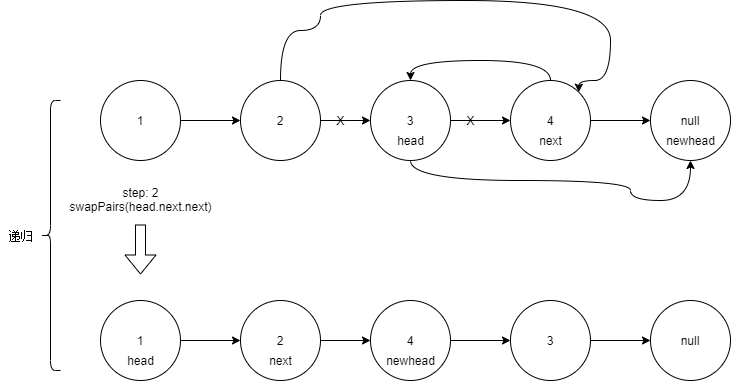

The diagram above was exported from draw.io. Its source (the exported page's mxGraphModel, read from the mxfile embedded in the PNG):
<mxGraphModel dx="930" dy="518" grid="1" gridSize="10" guides="1" tooltips="1" connect="1" arrows="1" fold="1" page="1" pageScale="1" pageWidth="1169" pageHeight="827" math="0" shadow="0">
  <root>
    <mxCell id="0" />
    <mxCell id="1" parent="0" />
    <mxCell id="7" value="" style="edgeStyle=orthogonalEdgeStyle;rounded=0;orthogonalLoop=1;jettySize=auto;html=1;" parent="1" source="2" target="3" edge="1">
      <mxGeometry relative="1" as="geometry" />
    </mxCell>
    <mxCell id="2" value="1" style="ellipse;whiteSpace=wrap;html=1;aspect=fixed;" parent="1" vertex="1">
      <mxGeometry x="110" y="220" width="80" height="80" as="geometry" />
    </mxCell>
    <mxCell id="8" style="edgeStyle=orthogonalEdgeStyle;rounded=0;orthogonalLoop=1;jettySize=auto;html=1;entryX=1;entryY=0;entryDx=0;entryDy=0;curved=1;" parent="1" source="3" target="5" edge="1">
      <mxGeometry relative="1" as="geometry">
        <Array as="points">
          <mxPoint x="290" y="170" />
          <mxPoint x="330" y="170" />
          <mxPoint x="330" y="140" />
          <mxPoint x="620" y="140" />
          <mxPoint x="620" y="220" />
          <mxPoint x="588" y="220" />
        </Array>
      </mxGeometry>
    </mxCell>
    <mxCell id="35" value="" style="edgeStyle=orthogonalEdgeStyle;curved=1;rounded=0;orthogonalLoop=1;jettySize=auto;html=1;" parent="1" source="3" target="4" edge="1">
      <mxGeometry relative="1" as="geometry" />
    </mxCell>
    <mxCell id="3" value="2" style="ellipse;whiteSpace=wrap;html=1;aspect=fixed;" parent="1" vertex="1">
      <mxGeometry x="250" y="220" width="80" height="80" as="geometry" />
    </mxCell>
    <mxCell id="9" style="edgeStyle=orthogonalEdgeStyle;rounded=0;orthogonalLoop=1;jettySize=auto;html=1;entryX=0;entryY=0.5;entryDx=0;entryDy=0;" parent="1" source="4" target="5" edge="1">
      <mxGeometry relative="1" as="geometry" />
    </mxCell>
    <mxCell id="18" style="edgeStyle=orthogonalEdgeStyle;curved=1;rounded=0;orthogonalLoop=1;jettySize=auto;html=1;exitX=0.5;exitY=1;exitDx=0;exitDy=0;entryX=0.5;entryY=1;entryDx=0;entryDy=0;" parent="1" source="4" target="89" edge="1">
      <mxGeometry relative="1" as="geometry">
        <Array as="points">
          <mxPoint x="420" y="320" />
          <mxPoint x="640" y="320" />
          <mxPoint x="640" y="340" />
          <mxPoint x="700" y="340" />
        </Array>
        <mxPoint x="700" y="300" as="targetPoint" />
      </mxGeometry>
    </mxCell>
    <mxCell id="4" value="3" style="ellipse;whiteSpace=wrap;html=1;aspect=fixed;" parent="1" vertex="1">
      <mxGeometry x="380" y="220" width="80" height="80" as="geometry" />
    </mxCell>
    <mxCell id="15" style="edgeStyle=orthogonalEdgeStyle;rounded=0;orthogonalLoop=1;jettySize=auto;html=1;entryX=0.5;entryY=0;entryDx=0;entryDy=0;curved=1;" parent="1" source="5" target="4" edge="1">
      <mxGeometry relative="1" as="geometry">
        <Array as="points">
          <mxPoint x="560" y="200" />
          <mxPoint x="420" y="200" />
        </Array>
      </mxGeometry>
    </mxCell>
    <mxCell id="92" style="edgeStyle=orthogonalEdgeStyle;rounded=0;orthogonalLoop=1;jettySize=auto;html=1;" edge="1" parent="1" source="5" target="89">
      <mxGeometry relative="1" as="geometry" />
    </mxCell>
    <mxCell id="5" value="4" style="ellipse;whiteSpace=wrap;html=1;aspect=fixed;" parent="1" vertex="1">
      <mxGeometry x="520" y="220" width="80" height="80" as="geometry" />
    </mxCell>
    <mxCell id="12" value="head" style="text;html=1;align=center;verticalAlign=middle;resizable=0;points=[];autosize=1;" parent="1" vertex="1">
      <mxGeometry x="400" y="270" width="40" height="20" as="geometry" />
    </mxCell>
    <mxCell id="13" value="next" style="text;html=1;align=center;verticalAlign=middle;resizable=0;points=[];autosize=1;" parent="1" vertex="1">
      <mxGeometry x="540" y="270" width="40" height="20" as="geometry" />
    </mxCell>
    <mxCell id="16" value="X" style="text;html=1;align=center;verticalAlign=middle;resizable=0;points=[];autosize=1;" parent="1" vertex="1">
      <mxGeometry x="470" y="250" width="20" height="20" as="geometry" />
    </mxCell>
    <mxCell id="36" value="X" style="text;html=1;align=center;verticalAlign=middle;resizable=0;points=[];autosize=1;" parent="1" vertex="1">
      <mxGeometry x="340" y="250" width="20" height="20" as="geometry" />
    </mxCell>
    <mxCell id="61" value="" style="edgeStyle=orthogonalEdgeStyle;rounded=0;orthogonalLoop=1;jettySize=auto;html=1;" parent="1" source="62" target="65" edge="1">
      <mxGeometry relative="1" as="geometry" />
    </mxCell>
    <mxCell id="62" value="1" style="ellipse;whiteSpace=wrap;html=1;aspect=fixed;" parent="1" vertex="1">
      <mxGeometry x="110" y="440" width="80" height="80" as="geometry" />
    </mxCell>
    <mxCell id="64" value="" style="edgeStyle=orthogonalEdgeStyle;curved=1;rounded=0;orthogonalLoop=1;jettySize=auto;html=1;" parent="1" source="65" target="68" edge="1">
      <mxGeometry relative="1" as="geometry" />
    </mxCell>
    <mxCell id="65" value="2" style="ellipse;whiteSpace=wrap;html=1;aspect=fixed;" parent="1" vertex="1">
      <mxGeometry x="250" y="440" width="80" height="80" as="geometry" />
    </mxCell>
    <mxCell id="80" style="edgeStyle=orthogonalEdgeStyle;rounded=0;orthogonalLoop=1;jettySize=auto;html=1;entryX=0;entryY=0.5;entryDx=0;entryDy=0;" parent="1" source="68" target="71" edge="1">
      <mxGeometry relative="1" as="geometry" />
    </mxCell>
    <mxCell id="68" value="4" style="ellipse;whiteSpace=wrap;html=1;aspect=fixed;" parent="1" vertex="1">
      <mxGeometry x="380" y="440" width="80" height="80" as="geometry" />
    </mxCell>
    <mxCell id="70" style="edgeStyle=orthogonalEdgeStyle;curved=1;rounded=0;orthogonalLoop=1;jettySize=auto;html=1;exitX=1;exitY=0.5;exitDx=0;exitDy=0;entryX=0;entryY=0.5;entryDx=0;entryDy=0;" parent="1" source="71" target="95" edge="1">
      <mxGeometry relative="1" as="geometry">
        <mxPoint x="640" y="480" as="targetPoint" />
      </mxGeometry>
    </mxCell>
    <mxCell id="71" value="3" style="ellipse;whiteSpace=wrap;html=1;aspect=fixed;" parent="1" vertex="1">
      <mxGeometry x="520" y="440" width="80" height="80" as="geometry" />
    </mxCell>
    <mxCell id="82" value="" style="shape=flexArrow;endArrow=classic;html=1;" parent="1" edge="1">
      <mxGeometry width="50" height="50" relative="1" as="geometry">
        <mxPoint x="150" y="364" as="sourcePoint" />
        <mxPoint x="150" y="414" as="targetPoint" />
      </mxGeometry>
    </mxCell>
    <mxCell id="83" value="step: 2&lt;br&gt;swapPairs(head.next.next)" style="text;html=1;align=center;verticalAlign=middle;resizable=0;points=[];autosize=1;" parent="1" vertex="1">
      <mxGeometry x="70" y="324" width="160" height="30" as="geometry" />
    </mxCell>
    <mxCell id="85" value="head" style="text;html=1;align=center;verticalAlign=middle;resizable=0;points=[];autosize=1;" parent="1" vertex="1">
      <mxGeometry x="130" y="490" width="40" height="20" as="geometry" />
    </mxCell>
    <mxCell id="86" value="next" style="text;html=1;align=center;verticalAlign=middle;resizable=0;points=[];autosize=1;" parent="1" vertex="1">
      <mxGeometry x="270" y="490" width="40" height="20" as="geometry" />
    </mxCell>
    <mxCell id="87" value="" style="shape=curlyBracket;whiteSpace=wrap;html=1;rounded=1;" parent="1" vertex="1">
      <mxGeometry x="50" y="240" width="20" height="270" as="geometry" />
    </mxCell>
    <mxCell id="88" value="递归" style="text;html=1;align=center;verticalAlign=middle;resizable=0;points=[];autosize=1;" parent="1" vertex="1">
      <mxGeometry x="10" y="365" width="40" height="20" as="geometry" />
    </mxCell>
    <mxCell id="89" value="null" style="ellipse;whiteSpace=wrap;html=1;aspect=fixed;" vertex="1" parent="1">
      <mxGeometry x="660" y="220" width="80" height="80" as="geometry" />
    </mxCell>
    <mxCell id="93" value="newhead" style="text;html=1;align=center;verticalAlign=middle;resizable=0;points=[];autosize=1;" vertex="1" parent="1">
      <mxGeometry x="670" y="270" width="60" height="20" as="geometry" />
    </mxCell>
    <mxCell id="95" value="null" style="ellipse;whiteSpace=wrap;html=1;aspect=fixed;" vertex="1" parent="1">
      <mxGeometry x="660" y="440" width="80" height="80" as="geometry" />
    </mxCell>
    <mxCell id="96" value="newhead" style="text;html=1;align=center;verticalAlign=middle;resizable=0;points=[];autosize=1;" vertex="1" parent="1">
      <mxGeometry x="390" y="490" width="60" height="20" as="geometry" />
    </mxCell>
  </root>
</mxGraphModel>